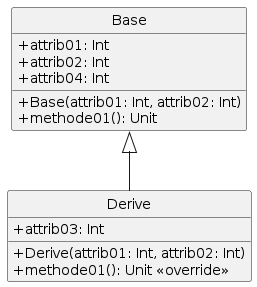

The diagram above was rendered by PlantUML. Its source (embedded in the PNG):
@startuml
skinparam classAttributeIconSize 0
class Base{
+attrib01: Int
+attrib02: Int
+attrib04: Int
+Base(attrib01: Int, attrib02: Int)
+methode01(): Unit
}

class Derive{
+attrib03: Int
+Derive(attrib01: Int, attrib02: Int)
+methode01(): Unit << override >>
}

Base <|-- Derive
hide circle
@enduml